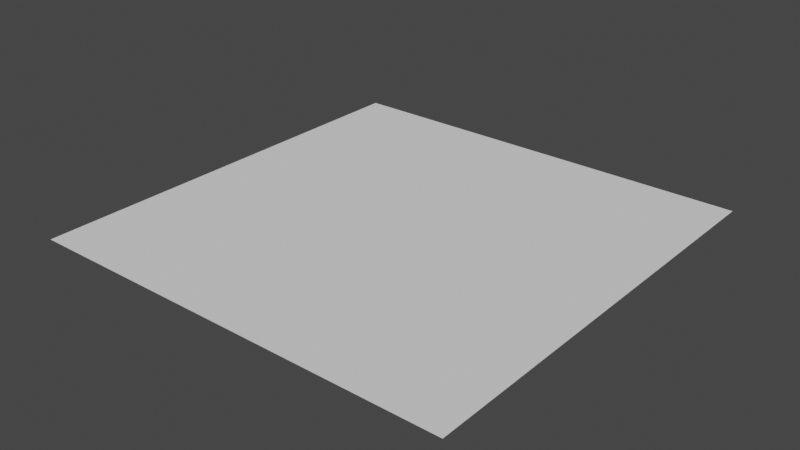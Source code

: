 # Source: scaletest.blend  (saved by Blender 2.83.19; exported with 4.5.12 LTS)
import bpy
from mathutils import Matrix  # noqa: F401  (used for matrix-valued properties, if any)

bpy.ops.wm.read_factory_settings(use_empty=True)
scene = bpy.context.scene
scene.name = 'Scene'

# ---- collections
col_collection = bpy.data.collections.new('Collection'); scene.collection.children.link(col_collection)

# ---- world
world_world = bpy.data.worlds.new('World'); scene.world = world_world
world_world.use_nodes = True; world_world.node_tree.nodes.clear()
_N = world_world.node_tree.nodes; _L = world_world.node_tree.links
n0 = _N.new('ShaderNodeOutputWorld'); n0.name = 'World Output'; n0.location = (300, 300)
n1 = _N.new('ShaderNodeBackground'); n1.name = 'Background'; n1.location = (10, 300)
n1.inputs[0].default_value = (0.05088, 0.05088, 0.05088, 1.0)
_L.new(n1.outputs[0], n0.inputs[0])
n0.is_active_output = True
world_world.color = (0.05088, 0.05088, 0.05088)
world_world.use_sun_shadow = False
world_world.sun_shadow_jitter_overblur = 0.0

# ---- meshes
me_plane = bpy.data.meshes.new('Plane')
me_plane.from_pydata([(-1.0, -1.0, 0.0), (1.0, -1.0, 0.0), (-1.0, 1.0, 0.0), (1.0, 1.0, 0.0)], [], [(0, 1, 3, 2)])
_uv = me_plane.uv_layers.new(name='UVMap')
_uv.uv.foreach_set('vector', [0.0, 0.0, 1.0, 0.0, 1.0, 1.0, 0.0, 1.0])
me_plane.use_remesh_fix_poles = True
me_plane.use_remesh_preserve_attributes = False
me_plane.use_mirror_vertex_groups = False
me_plane.update()

# ---- objects
ob_plane = bpy.data.objects.new('Plane', me_plane)

# ---- transforms, parenting, visibility, modifiers, constraints
ob_plane.location = (0.0, 0.0, 0.0)
ob_plane.scale = (5.0, 5.0, 5.0)
ob_plane.lineart.crease_threshold = 0.0

# ---- collection membership
col_collection.objects.link(ob_plane)

# ---- scene / render settings (as saved in the file)
scene.frame_start = 1; scene.frame_end = 250; scene.frame_set(1)
scene.render.engine = 'BLENDER_EEVEE_NEXT'
scene.cycles.use_denoising = False
scene.cycles.samples = 128
scene.cycles.sampling_pattern = 'TABULATED_SOBOL'
scene.cycles.use_adaptive_sampling = False
scene.cycles.use_light_tree = False
scene.view_settings.view_transform = 'Filmic'
bpy.context.view_layer.update()

# ---- added for rendering (the .blend has no active camera and no usable light): camera, sun
cam_auto = bpy.data.cameras.new('AutoCamera')
cam_auto.lens = 50.0
cam_auto.sensor_width = 36.0
cam_auto.clip_end = 1000.0
ob_auto_camera = bpy.data.objects.new('AutoCamera', cam_auto)
scene.collection.objects.link(ob_auto_camera)
ob_auto_camera.location = (13.0847, -15.7016, 10.4677)
ob_auto_camera.rotation_euler = (1.09748, -7.21219e-08, 0.694738)
scene.camera = ob_auto_camera
light_auto_sun = bpy.data.lights.new('AutoSun', 'SUN')
light_auto_sun.energy = 3.0
light_auto_sun.angle = 0.0523599
ob_auto_sun = bpy.data.objects.new('AutoSun', light_auto_sun)
scene.collection.objects.link(ob_auto_sun)
ob_auto_sun.rotation_euler = (0.872665, 0.174533, 0.523599)
bpy.context.view_layer.update()
